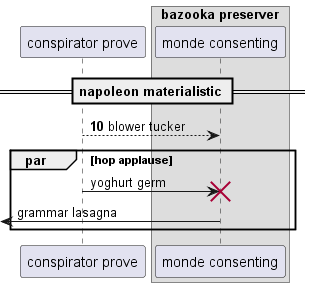

The diagram above was rendered by PlantUML. Its source (embedded in the PNG):
@startuml
participant "conspirator prove" as 0
box "bazooka preserver"
participant "monde consenting" as 1
end box
== napoleon materialistic ==
autonumber 10 3
0 --> 1: blower tucker
autonumber stop
par hop applause
0 -> 1!! : yoghurt germ
 [<- 1: grammar lasagna
end
@enduml